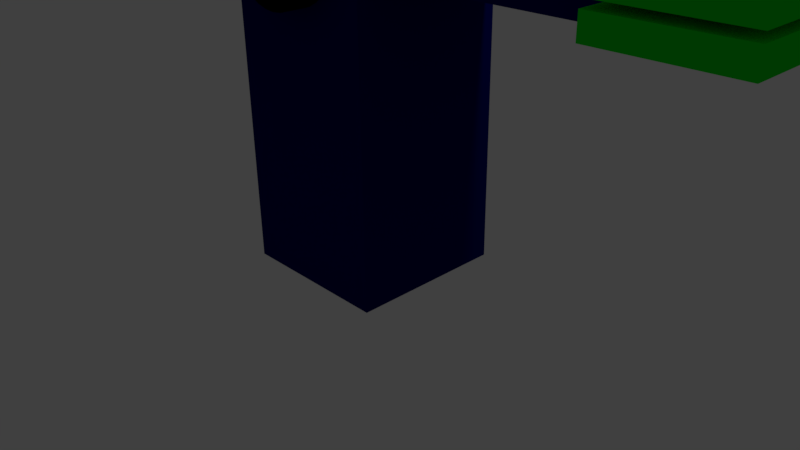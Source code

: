 # Source: nonOrganicSkinning.blend  (saved by Blender 2.77.0; exported with 4.5.12 LTS)
import bpy
from mathutils import Matrix  # noqa: F401  (used for matrix-valued properties, if any)

bpy.ops.wm.read_factory_settings(use_empty=True)
scene = bpy.context.scene
scene.name = 'Scene'

# ---- collections
col_collection_1 = bpy.data.collections.new('Collection 1'); scene.collection.children.link(col_collection_1)

# ---- materials (node trees are filled in below, after node groups)
mat_material_002 = bpy.data.materials.new('Material.002')
mat_material_002.alpha_threshold = 0.0
mat_material_002.use_transparent_shadow = False
mat_material_002.diffuse_color = (0.0, 0.8, 0.009913, 1.0)
mat_material_002.roughness = 0.5
mat_material = bpy.data.materials.new('Material')
mat_material.alpha_threshold = 0.0
mat_material.use_transparent_shadow = False
mat_material.diffuse_color = (0.0, 0.00211, 0.1149, 1.0)
mat_material.roughness = 0.5
mat_material.line_color = (0.0, 0.0, 0.0, 1.0)
mat_material_001 = bpy.data.materials.new('Material.001')
mat_material_001.alpha_threshold = 0.0
mat_material_001.use_transparent_shadow = False
mat_material_001.diffuse_color = (0.0, 0.0, 0.0, 1.0)
mat_material_001.roughness = 0.5

# ---- material node trees

# ---- world
world_world = bpy.data.worlds.new('World'); scene.world = world_world
world_world.color = (0.05088, 0.05088, 0.05088)
world_world.use_sun_shadow = False
world_world.sun_shadow_jitter_overblur = 0.0
world_world.cycles.sampling_method = 'MANUAL'

# ---- cameras
cam_camera = bpy.data.cameras.new('Camera')
cam_camera.clip_end = 100.0
cam_camera.lens = 35.0
cam_camera.sensor_width = 32.0
cam_camera.sensor_height = 18.0
cam_camera.ortho_scale = 7.314
cam_camera.dof.focus_distance = 0.0
cam_camera.dof.aperture_fstop = 128.0

# ---- lights
light_lamp = bpy.data.lights.new('Lamp', 'POINT')
light_lamp.transmission_factor = 0.0
light_lamp.cutoff_distance = 30.0
light_lamp.energy = 100.0
light_lamp.shadow_buffer_clip_start = 1.001
light_lamp.shadow_soft_size = 0.1
light_lamp.shadow_maximum_resolution = 0.006
light_lamp.use_absolute_resolution = True

# ---- meshes
me_cube_002 = bpy.data.meshes.new('Cube.002')
me_cube_002.from_pydata([(-1.0, -1.0, -3.644), (-1.0, -1.0, -1.644), (-1.0, 1.0, -3.644), (-1.0, 1.0, -1.644), (1.0, -1.0, -3.644), (1.0, -1.0, -1.644), (1.0, 1.0, -3.644), (1.0, 1.0, -1.644), (-1.0, -1.0, -1.0), (-1.0, -1.0, 1.0), (-1.0, 1.0, -1.0), (-1.0, 1.0, 1.0), (1.0, -1.0, -1.0), (1.0, -1.0, 1.0), (1.0, 1.0, -1.0), (1.0, 1.0, 1.0), (-6.892, -0.6391, -3.564), (-6.892, -0.6391, 1.025), (-6.892, 0.6391, -3.564), (-6.892, 0.6391, 1.025), (-0.3787, -0.6391, -3.564), (-0.3787, -0.6391, 1.025), (-0.3787, 0.6391, -3.564), (-0.3787, 0.6391, 1.025), (-6.664, 0.9167, 3.997), (-6.664, -0.9167, 3.997), (-6.472, 0.9167, 3.892), (-6.472, -0.9167, 3.892), (-6.286, 0.9167, 3.58), (-6.286, -0.9167, 3.58), (-6.115, 0.9167, 3.075), (-6.115, -0.9167, 3.075), (-5.966, 0.9167, 2.394), (-5.966, -0.9167, 2.394), (-5.843, 0.9167, 1.565), (-5.843, -0.9167, 1.565), (-5.751, 0.9167, 0.6186), (-5.751, -0.9167, 0.6186), (-5.695, 0.9167, -0.408), (-5.695, -0.9167, -0.408), (-5.676, 0.9167, -1.476), (-5.676, -0.9167, -1.476), (-5.695, 0.9167, -2.543), (-5.695, -0.9167, -2.543), (-5.751, 0.9167, -3.57), (-5.751, -0.9167, -3.57), (-5.843, 0.9167, -4.516), (-5.843, -0.9167, -4.516), (-5.966, 0.9167, -5.345), (-5.966, -0.9167, -5.345), (-6.115, 0.9167, -6.026), (-6.115, -0.9167, -6.026), (-6.286, 0.9167, -6.531), (-6.286, -0.9167, -6.531), (-6.472, 0.9167, -6.843), (-6.472, -0.9167, -6.843), (-6.664, 0.9167, -6.948), (-6.664, -0.9167, -6.948), (-6.857, 0.9167, -6.843), (-6.857, -0.9167, -6.843), (-7.043, 0.9167, -6.531), (-7.043, -0.9167, -6.531), (-7.213, 0.9167, -6.026), (-7.213, -0.9167, -6.026), (-7.363, 0.9167, -5.345), (-7.363, -0.9167, -5.345), (-7.486, 0.9167, -4.516), (-7.486, -0.9167, -4.516), (-7.577, 0.9167, -3.57), (-7.577, -0.9167, -3.57), (-7.634, 0.9167, -2.543), (-7.634, -0.9167, -2.543), (-7.653, 0.9167, -1.476), (-7.653, -0.9167, -1.476), (-7.634, 0.9167, -0.408), (-7.634, -0.9167, -0.408), (-7.577, 0.9167, 0.6186), (-7.577, -0.9167, 0.6186), (-7.486, 0.9167, 1.565), (-7.486, -0.9167, 1.565), (-7.363, 0.9167, 2.394), (-7.363, -0.9167, 2.394), (-7.213, 0.9167, 3.075), (-7.213, -0.9167, 3.075), (-7.043, 0.9167, 3.58), (-7.043, -0.9167, 3.58), (-6.857, 0.9167, 3.892), (-6.857, -0.9167, 3.892), (-5.194, 0.7157, -33.89), (-5.194, -0.7157, -33.89), (-8.135, -0.7157, -33.89), (-8.135, 0.7157, -33.89), (-5.194, 0.7157, -1.479), (-5.194, -0.7157, -1.479), (-8.135, -0.7157, -1.479), (-8.135, 0.7157, -1.479)], [], [(1, 3, 2, 0), (3, 7, 6, 2), (7, 5, 4, 6), (5, 1, 0, 4), (0, 2, 6, 4), (5, 7, 3, 1), (9, 11, 10, 8), (11, 15, 14, 10), (15, 13, 12, 14), (13, 9, 8, 12), (8, 10, 14, 12), (13, 15, 11, 9), (17, 19, 18, 16), (19, 23, 22, 18), (23, 21, 20, 22), (21, 17, 16, 20), (16, 18, 22, 20), (21, 23, 19, 17), (24, 25, 27, 26), (26, 27, 29, 28), (28, 29, 31, 30), (30, 31, 33, 32), (32, 33, 35, 34), (34, 35, 37, 36), (36, 37, 39, 38), (38, 39, 41, 40), (40, 41, 43, 42), (42, 43, 45, 44), (44, 45, 47, 46), (46, 47, 49, 48), (48, 49, 51, 50), (50, 51, 53, 52), (52, 53, 55, 54), (54, 55, 57, 56), (56, 57, 59, 58), (58, 59, 61, 60), (60, 61, 63, 62), (62, 63, 65, 64), (64, 65, 67, 66), (66, 67, 69, 68), (68, 69, 71, 70), (70, 71, 73, 72), (72, 73, 75, 74), (74, 75, 77, 76), (76, 77, 79, 78), (78, 79, 81, 80), (80, 81, 83, 82), (82, 83, 85, 84), (27, 25, 87, 85, 83, 81, 79, 77, 75, 73, 71, 69, 67, 65, 63, 61, 59, 57, 55, 53, 51, 49, 47, 45, 43, 41, 39, 37, 35, 33, 31, 29), (84, 85, 87, 86), (86, 87, 25, 24), (24, 26, 28, 30, 32, 34, 36, 38, 40, 42, 44, 46, 48, 50, 52, 54, 56, 58, 60, 62, 64, 66, 68, 70, 72, 74, 76, 78, 80, 82, 84, 86), (88, 89, 90, 91), (92, 95, 94, 93), (88, 92, 93, 89), (89, 93, 94, 90), (90, 94, 95, 91), (92, 88, 91, 95)])
me_cube_002.polygons.foreach_set('material_index', [0, 0, 0, 0, 0, 0, 0, 0, 0, 0, 0, 0, 1, 1, 1, 1, 1, 1, 2, 2, 2, 2, 2, 2, 2, 2, 2, 2, 2, 2, 2, 2, 2, 2, 2, 2, 2, 2, 2, 2, 2, 2, 2, 2, 2, 2, 2, 2, 2, 2, 2, 2, 1, 1, 1, 1, 1, 1])
me_cube_002.materials.append(mat_material_002)
me_cube_002.materials.append(mat_material)
me_cube_002.materials.append(mat_material_001)
me_cube_002.use_remesh_preserve_volume = False
me_cube_002.use_remesh_preserve_attributes = False
me_cube_002.use_mirror_vertex_groups = False
me_cube_002.update()
arm_armature = bpy.data.armatures.new('Armature')  # bones are not reproduced

# ---- objects
ob_armature = bpy.data.objects.new('Armature', arm_armature)
ob_cube_002 = bpy.data.objects.new('Cube.002', me_cube_002)
ob_lamp = bpy.data.objects.new('Lamp', light_lamp)
ob_camera = bpy.data.objects.new('Camera', cam_camera)

# ---- transforms, parenting, visibility, modifiers, constraints
ob_armature.location = (0.0, 0.0, 0.0)
ob_armature.show_in_front = True
ob_armature.lineart.crease_threshold = 0.0
ob_cube_002.parent = ob_armature
ob_cube_002.location = (4.533, 0.0, 4.162)
ob_cube_002.scale = (0.6801, 1.397, 0.1228)
ob_cube_002.lineart.crease_threshold = 0.0
_vg = ob_cube_002.vertex_groups.new(name='Bone')
_vg.add([88, 89, 90, 91, 92, 93, 94, 95], 1.0, 'REPLACE')
_vg = ob_cube_002.vertex_groups.new(name='Bone.001')
_vg.add([16, 17, 18, 19, 20, 21, 22, 23, 24, 25, 26, 27, 28, 29, 30, 31, 32, 33, 34, 35, 36, 37, 38, 39, 40, 41, 42, 43, 44, 45, 46, 47, 48, 49, 50, 51, 52, 53, 54, 55, 56, 57, 58, 59, 60, 61, 62, 63, 64, 65, 66, 67, 68, 69, 70, 71, 72, 73, 74, 75, 76, 77, 78, 79, 80, 81, 82, 83, 84, 85, 86, 87], 1.0, 'REPLACE')
_vg = ob_cube_002.vertex_groups.new(name='Bone.002')
_vg.add([8, 9, 10, 11, 12, 13, 14, 15], 1.0, 'REPLACE')
_vg = ob_cube_002.vertex_groups.new(name='Bone.003')
_vg.add([0, 1, 2, 3, 4, 5, 6, 7], 1.0, 'REPLACE')
_m = ob_cube_002.modifiers.new('Armature', 'ARMATURE')
_m.object = ob_armature
ob_lamp.location = (4.076, 1.005, 5.904)
ob_lamp.rotation_euler = (0.6503, 0.05522, 1.866)
ob_lamp.lock_rotations_4d = False
ob_lamp.empty_display_type = 'ARROWS'
ob_lamp.color = (0.0, 0.0, 0.0, 0.0)
ob_lamp.lineart.crease_threshold = 0.0
ob_camera.location = (7.481, -6.508, 5.344)
ob_camera.rotation_euler = (1.109, 0.01082, 0.8149)
ob_camera.lock_rotations_4d = False
ob_camera.empty_display_type = 'ARROWS'
ob_camera.color = (0.0, 0.0, 0.0, 0.0)
ob_camera.display_type = 'WIRE'
ob_camera.lineart.crease_threshold = 0.0

# ---- collection membership
col_collection_1.objects.link(ob_armature)
col_collection_1.objects.link(ob_cube_002)
col_collection_1.objects.link(ob_lamp)
col_collection_1.objects.link(ob_camera)

# ---- scene / render settings (as saved in the file)
scene.camera = ob_camera
scene.frame_start = 1; scene.frame_end = 100; scene.frame_set(0)
scene.render.engine = 'BLENDER_EEVEE_NEXT'
scene.render.resolution_percentage = 50
scene.render.dither_intensity = 0.0
scene.cycles.use_denoising = False
scene.cycles.samples = 128
scene.cycles.sampling_pattern = 'TABULATED_SOBOL'
scene.cycles.light_sampling_threshold = 0.0
scene.cycles.use_adaptive_sampling = False
scene.cycles.use_light_tree = False
scene.cycles.blur_glossy = 0.0
scene.cycles.sample_clamp_indirect = 0.0
scene.view_settings.view_transform = 'Standard'
bpy.context.view_layer.update()
